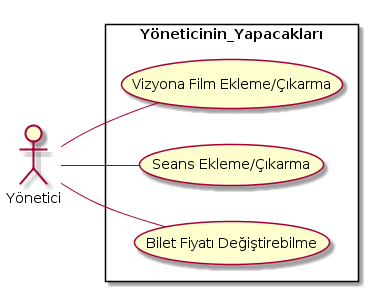

The diagram above was rendered by PlantUML. Its source (embedded in the PNG):
@startuml
left to right direction
skinparam packageStyle rectangle


Actor Yönetici
rectangle Yöneticinin_Yapacakları{
  Yönetici -- (Vizyona Film Ekleme/Çıkarma)
  Yönetici -- (Seans Ekleme/Çıkarma)
  Yönetici -- (Bilet Fiyatı Değiştirebilme)
}
@enduml